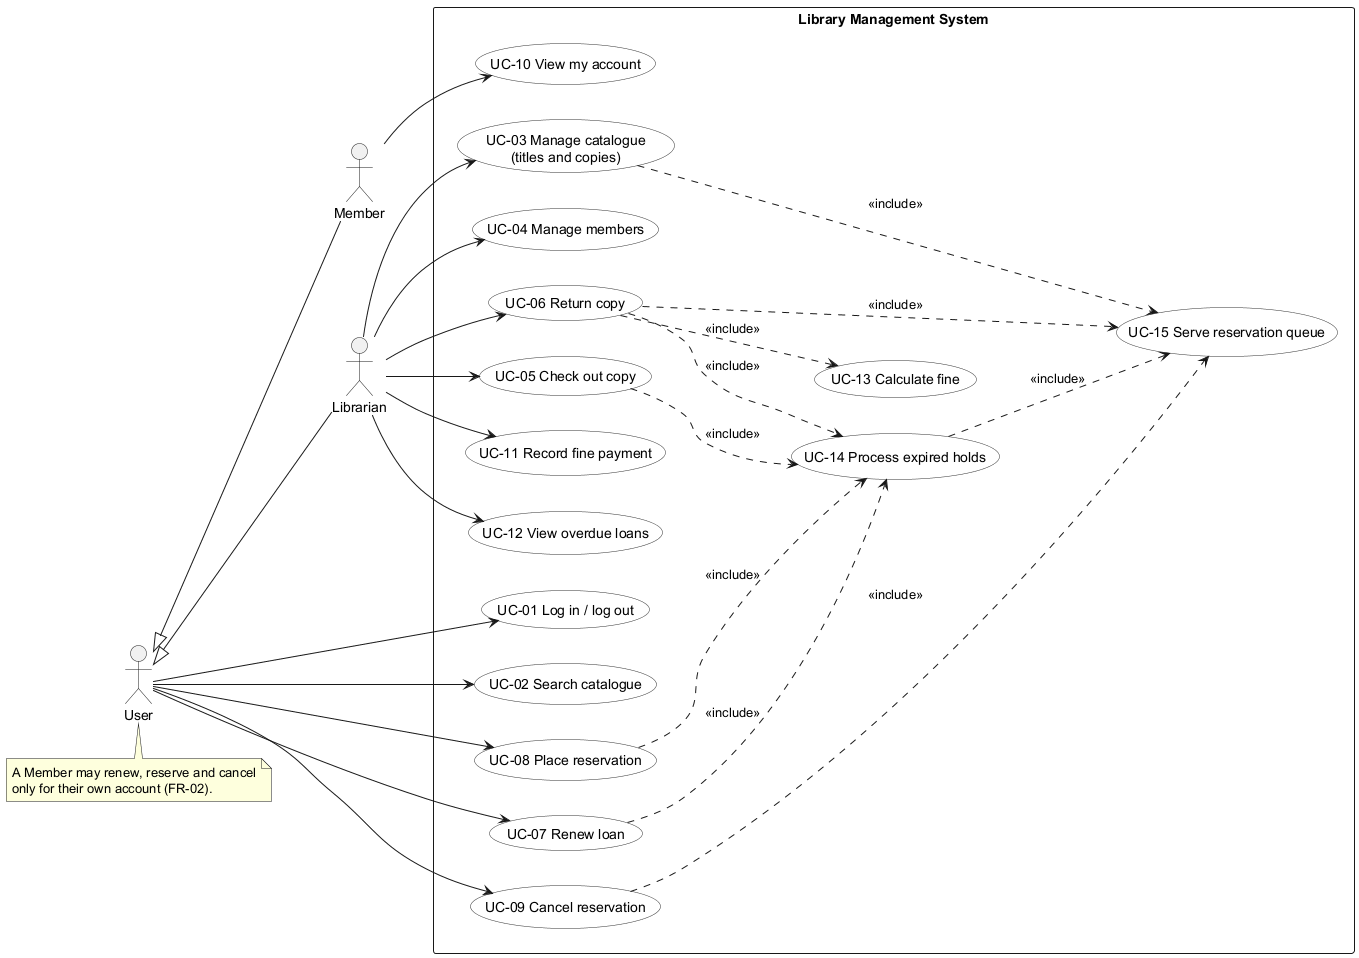

The diagram above was rendered by PlantUML. Its source (embedded in the PNG):
@startuml use-case
' Use case diagram - Library Management System
left to right direction
skinparam shadowing false
skinparam usecase {
  BackgroundColor #FDFDFD
  BorderColor #333333
}

actor "User" as U
actor "Member" as M
actor "Librarian" as L
U <|-- M
U <|-- L

rectangle "Library Management System" {
  together {
    usecase "UC-01 Log in / log out" as UC01
    usecase "UC-02 Search catalogue" as UC02
    usecase "UC-07 Renew loan" as UC07
    usecase "UC-08 Place reservation" as UC08
    usecase "UC-09 Cancel reservation" as UC09
  }
  usecase "UC-10 View my account" as UC10
  together {
    usecase "UC-03 Manage catalogue\n(titles and copies)" as UC03
    usecase "UC-04 Manage members" as UC04
    usecase "UC-05 Check out copy" as UC05
    usecase "UC-06 Return copy" as UC06
    usecase "UC-11 Record fine payment" as UC11
    usecase "UC-12 View overdue loans" as UC12
  }
  usecase "UC-13 Calculate fine" as UC13
  usecase "UC-14 Process expired holds" as UC14
  usecase "UC-15 Serve reservation queue" as UC15
}

U --> UC01
U --> UC02
U --> UC07
U --> UC08
U --> UC09
M --> UC10
L --> UC03
L --> UC04
L --> UC05
L --> UC06
L --> UC11
L --> UC12

UC05 ..> UC14 : <<include>>
UC06 ..> UC14 : <<include>>
UC07 ..> UC14 : <<include>>
UC08 ..> UC14 : <<include>>
UC06 ..> UC13 : <<include>>
UC06 ..> UC15 : <<include>>
UC03 ..> UC15 : <<include>>
UC09 ..> UC15 : <<include>>
UC14 ..> UC15 : <<include>>

note bottom of U
  A Member may renew, reserve and cancel
  only for their own account (FR-02).
end note
@enduml